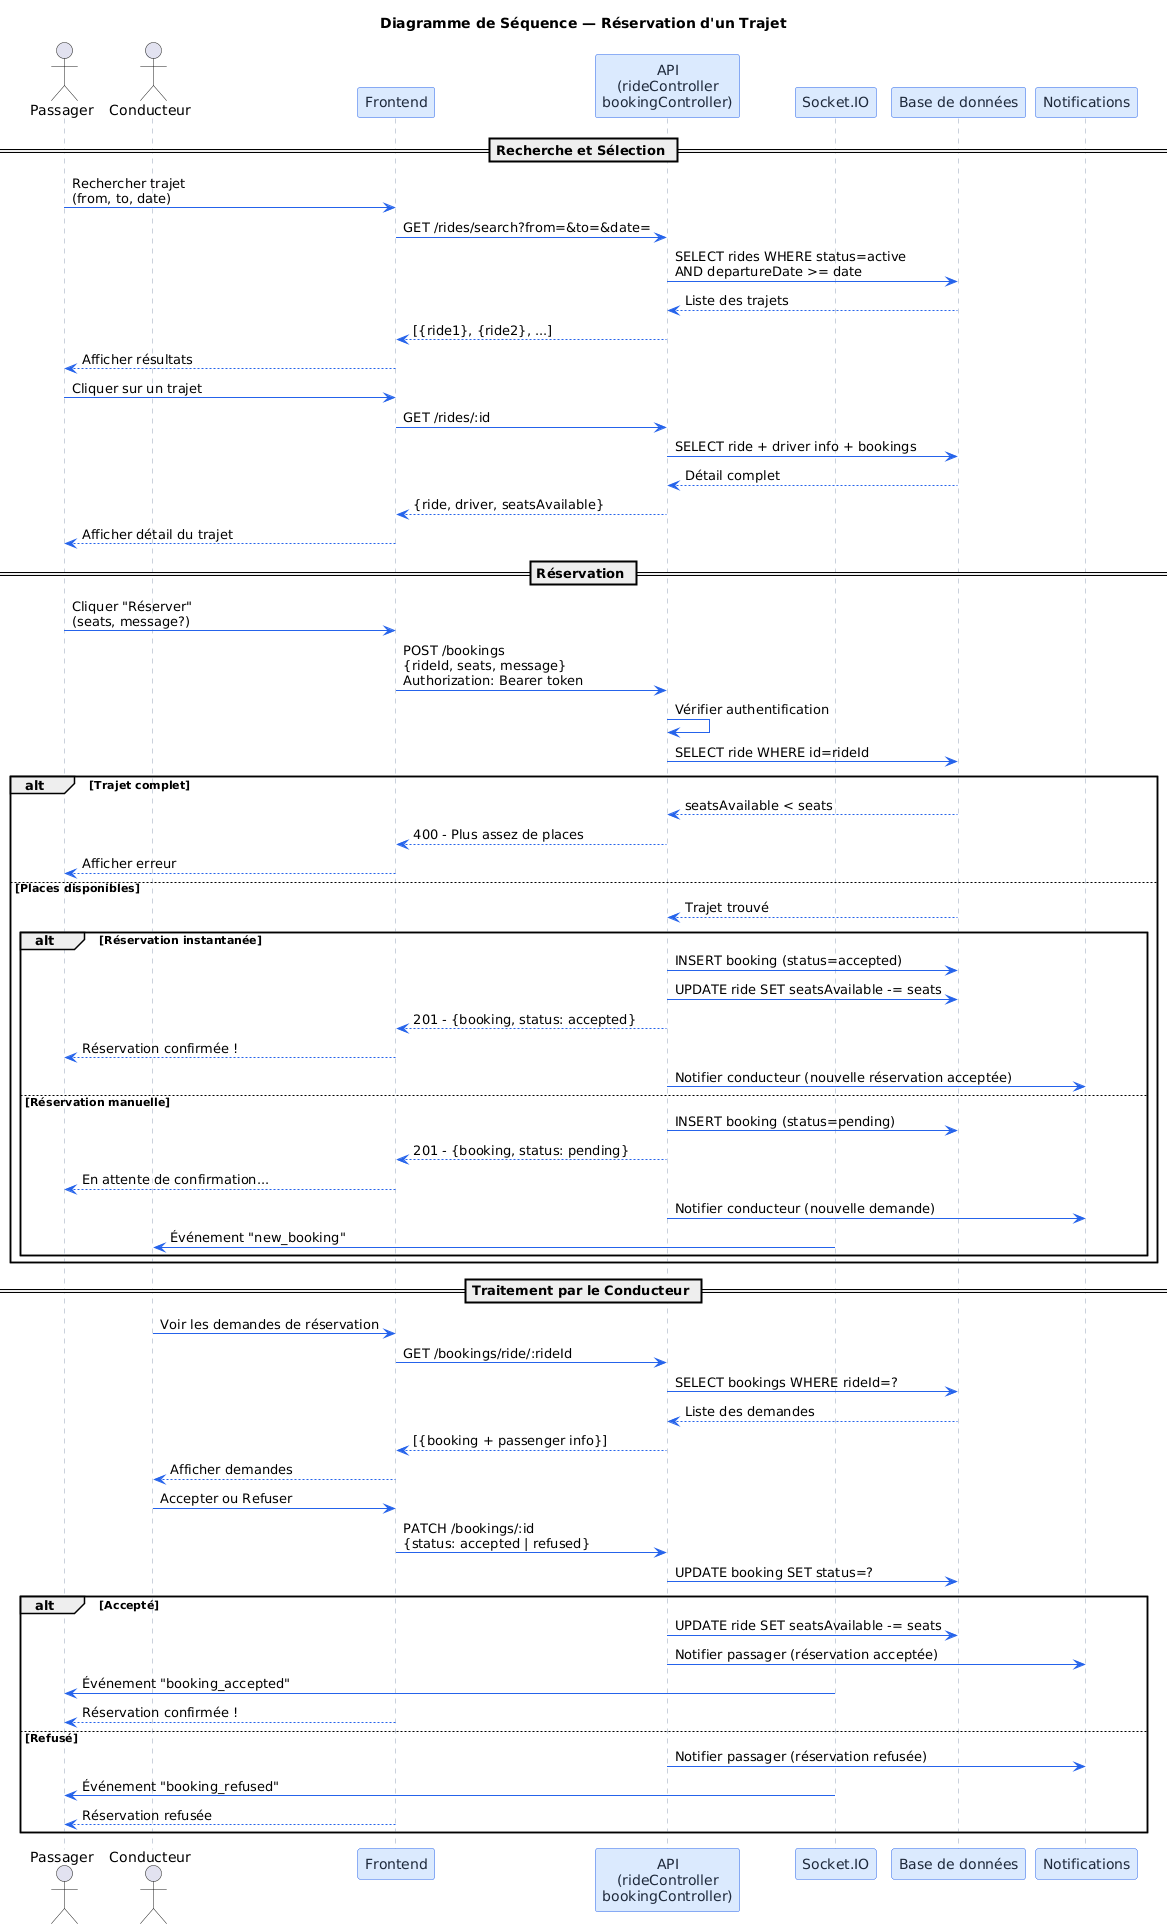

The diagram above was rendered by PlantUML. Its source (embedded in the PNG):
@startuml
title Diagramme de Séquence — Réservation d'un Trajet

skinparam sequenceArrowColor #2563EB
skinparam sequenceParticipantBackgroundColor #DBEAFE
skinparam sequenceParticipantBorderColor #2563EB
skinparam sequenceParticipantFontColor #1E293B
skinparam sequenceLifeLineBorderColor #94A3B8
skinparam backgroundColor #FFFFFF
skinparam noteFontColor #1E293B
skinparam noteBackgroundColor #FEF9C3
skinparam noteBorderColor #EAB308

actor "Passager" as Passenger
actor "Conducteur" as Driver
participant "Frontend" as Front
participant "API\n(rideController\nbookingController)" as API
participant "Socket.IO" as Socket
participant "Base de données" as DB
participant "Notifications" as Notif

== Recherche et Sélection ==

Passenger -> Front : Rechercher trajet\n(from, to, date)
Front -> API : GET /rides/search?from=&to=&date=
API -> DB : SELECT rides WHERE status=active\nAND departureDate >= date
DB --> API : Liste des trajets
API --> Front : [{ride1}, {ride2}, ...]
Front --> Passenger : Afficher résultats

Passenger -> Front : Cliquer sur un trajet
Front -> API : GET /rides/:id
API -> DB : SELECT ride + driver info + bookings
DB --> API : Détail complet
API --> Front : {ride, driver, seatsAvailable}
Front --> Passenger : Afficher détail du trajet

== Réservation ==

Passenger -> Front : Cliquer "Réserver"\n(seats, message?)
Front -> API : POST /bookings\n{rideId, seats, message}\nAuthorization: Bearer token

API -> API : Vérifier authentification
API -> DB : SELECT ride WHERE id=rideId
alt Trajet complet
  DB --> API : seatsAvailable < seats
  API --> Front : 400 - Plus assez de places
  Front --> Passenger : Afficher erreur
else Places disponibles
  DB --> API : Trajet trouvé

  alt Réservation instantanée
    API -> DB : INSERT booking (status=accepted)
    API -> DB : UPDATE ride SET seatsAvailable -= seats
    API --> Front : 201 - {booking, status: accepted}
    Front --> Passenger : Réservation confirmée !
    API -> Notif : Notifier conducteur (nouvelle réservation acceptée)
  else Réservation manuelle
    API -> DB : INSERT booking (status=pending)
    API --> Front : 201 - {booking, status: pending}
    Front --> Passenger : En attente de confirmation...
    API -> Notif : Notifier conducteur (nouvelle demande)
    Socket -> Driver : Événement "new_booking"
  end
end

== Traitement par le Conducteur ==

Driver -> Front : Voir les demandes de réservation
Front -> API : GET /bookings/ride/:rideId
API -> DB : SELECT bookings WHERE rideId=?
DB --> API : Liste des demandes
API --> Front : [{booking + passenger info}]
Front --> Driver : Afficher demandes

Driver -> Front : Accepter ou Refuser
Front -> API : PATCH /bookings/:id\n{status: accepted | refused}
API -> DB : UPDATE booking SET status=?

alt Accepté
  API -> DB : UPDATE ride SET seatsAvailable -= seats
  API -> Notif : Notifier passager (réservation acceptée)
  Socket -> Passenger : Événement "booking_accepted"
  Front --> Passenger : Réservation confirmée !
else Refusé
  API -> Notif : Notifier passager (réservation refusée)
  Socket -> Passenger : Événement "booking_refused"
  Front --> Passenger : Réservation refusée
end
@enduml